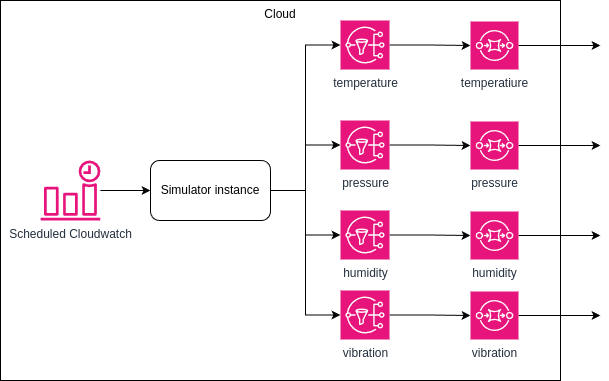

The diagram above was exported from draw.io. Its source (the exported page's mxGraphModel, read from the mxfile embedded in the PNG):
<mxGraphModel dx="1251" dy="680" grid="1" gridSize="10" guides="1" tooltips="1" connect="1" arrows="1" fold="1" page="1" pageScale="1" pageWidth="850" pageHeight="1100" math="0" shadow="0">
  <root>
    <mxCell id="0" />
    <mxCell id="1" parent="0" />
    <mxCell id="gQM4t5qX1nhUUEUkf2SE-3" value="Cloud" style="rounded=0;whiteSpace=wrap;html=1;fillColor=none;verticalAlign=top;movable=1;resizable=1;rotatable=1;deletable=1;editable=1;locked=0;connectable=1;" vertex="1" parent="1">
      <mxGeometry x="210" y="170" width="560" height="380" as="geometry" />
    </mxCell>
    <mxCell id="gQM4t5qX1nhUUEUkf2SE-1" value="Scheduled Cloudwatch" style="sketch=0;outlineConnect=0;fontColor=#232F3E;gradientColor=none;fillColor=#E7157B;strokeColor=none;dashed=0;verticalLabelPosition=bottom;verticalAlign=top;align=center;html=1;fontSize=12;fontStyle=0;aspect=fixed;pointerEvents=1;shape=mxgraph.aws4.event_time_based;" vertex="1" parent="1">
      <mxGeometry x="250" y="330" width="60" height="60" as="geometry" />
    </mxCell>
    <mxCell id="gQM4t5qX1nhUUEUkf2SE-16" style="edgeStyle=orthogonalEdgeStyle;rounded=0;orthogonalLoop=1;jettySize=auto;html=1;" edge="1" parent="1" source="gQM4t5qX1nhUUEUkf2SE-2" target="gQM4t5qX1nhUUEUkf2SE-7">
      <mxGeometry relative="1" as="geometry" />
    </mxCell>
    <mxCell id="gQM4t5qX1nhUUEUkf2SE-17" style="edgeStyle=orthogonalEdgeStyle;rounded=0;orthogonalLoop=1;jettySize=auto;html=1;" edge="1" parent="1" source="gQM4t5qX1nhUUEUkf2SE-2" target="gQM4t5qX1nhUUEUkf2SE-9">
      <mxGeometry relative="1" as="geometry" />
    </mxCell>
    <mxCell id="gQM4t5qX1nhUUEUkf2SE-2" value="Simulator instance" style="rounded=1;whiteSpace=wrap;html=1;" vertex="1" parent="1">
      <mxGeometry x="360" y="330" width="120" height="60" as="geometry" />
    </mxCell>
    <mxCell id="gQM4t5qX1nhUUEUkf2SE-4" value="" style="endArrow=classic;html=1;rounded=0;entryX=0;entryY=0.5;entryDx=0;entryDy=0;" edge="1" parent="1" source="gQM4t5qX1nhUUEUkf2SE-1" target="gQM4t5qX1nhUUEUkf2SE-2">
      <mxGeometry width="50" height="50" relative="1" as="geometry">
        <mxPoint x="290" y="480" as="sourcePoint" />
        <mxPoint x="340" y="430" as="targetPoint" />
      </mxGeometry>
    </mxCell>
    <mxCell id="gQM4t5qX1nhUUEUkf2SE-19" value="" style="edgeStyle=orthogonalEdgeStyle;rounded=0;orthogonalLoop=1;jettySize=auto;html=1;" edge="1" parent="1" source="gQM4t5qX1nhUUEUkf2SE-5" target="gQM4t5qX1nhUUEUkf2SE-6">
      <mxGeometry relative="1" as="geometry" />
    </mxCell>
    <mxCell id="gQM4t5qX1nhUUEUkf2SE-5" value="temperature" style="sketch=0;points=[[0,0,0],[0.25,0,0],[0.5,0,0],[0.75,0,0],[1,0,0],[0,1,0],[0.25,1,0],[0.5,1,0],[0.75,1,0],[1,1,0],[0,0.25,0],[0,0.5,0],[0,0.75,0],[1,0.25,0],[1,0.5,0],[1,0.75,0]];outlineConnect=0;fontColor=#232F3E;fillColor=#E7157B;strokeColor=#ffffff;dashed=0;verticalLabelPosition=bottom;verticalAlign=top;align=center;html=1;fontSize=12;fontStyle=0;aspect=fixed;shape=mxgraph.aws4.resourceIcon;resIcon=mxgraph.aws4.sns;" vertex="1" parent="1">
      <mxGeometry x="550" y="190" width="49" height="49" as="geometry" />
    </mxCell>
    <mxCell id="gQM4t5qX1nhUUEUkf2SE-23" style="edgeStyle=orthogonalEdgeStyle;rounded=0;orthogonalLoop=1;jettySize=auto;html=1;" edge="1" parent="1" source="gQM4t5qX1nhUUEUkf2SE-6">
      <mxGeometry relative="1" as="geometry">
        <mxPoint x="810" y="215" as="targetPoint" />
      </mxGeometry>
    </mxCell>
    <mxCell id="gQM4t5qX1nhUUEUkf2SE-6" value="temperatiure" style="sketch=0;points=[[0,0,0],[0.25,0,0],[0.5,0,0],[0.75,0,0],[1,0,0],[0,1,0],[0.25,1,0],[0.5,1,0],[0.75,1,0],[1,1,0],[0,0.25,0],[0,0.5,0],[0,0.75,0],[1,0.25,0],[1,0.5,0],[1,0.75,0]];outlineConnect=0;fontColor=#232F3E;fillColor=#E7157B;strokeColor=#ffffff;dashed=0;verticalLabelPosition=bottom;verticalAlign=top;align=center;html=1;fontSize=12;fontStyle=0;aspect=fixed;shape=mxgraph.aws4.resourceIcon;resIcon=mxgraph.aws4.sqs;" vertex="1" parent="1">
      <mxGeometry x="680" y="191" width="48" height="48" as="geometry" />
    </mxCell>
    <mxCell id="gQM4t5qX1nhUUEUkf2SE-20" value="" style="edgeStyle=orthogonalEdgeStyle;rounded=0;orthogonalLoop=1;jettySize=auto;html=1;" edge="1" parent="1" source="gQM4t5qX1nhUUEUkf2SE-7" target="gQM4t5qX1nhUUEUkf2SE-8">
      <mxGeometry relative="1" as="geometry" />
    </mxCell>
    <mxCell id="gQM4t5qX1nhUUEUkf2SE-7" value="pressure" style="sketch=0;points=[[0,0,0],[0.25,0,0],[0.5,0,0],[0.75,0,0],[1,0,0],[0,1,0],[0.25,1,0],[0.5,1,0],[0.75,1,0],[1,1,0],[0,0.25,0],[0,0.5,0],[0,0.75,0],[1,0.25,0],[1,0.5,0],[1,0.75,0]];outlineConnect=0;fontColor=#232F3E;fillColor=#E7157B;strokeColor=#ffffff;dashed=0;verticalLabelPosition=bottom;verticalAlign=top;align=center;html=1;fontSize=12;fontStyle=0;aspect=fixed;shape=mxgraph.aws4.resourceIcon;resIcon=mxgraph.aws4.sns;" vertex="1" parent="1">
      <mxGeometry x="550" y="290" width="49" height="49" as="geometry" />
    </mxCell>
    <mxCell id="gQM4t5qX1nhUUEUkf2SE-24" style="edgeStyle=orthogonalEdgeStyle;rounded=0;orthogonalLoop=1;jettySize=auto;html=1;" edge="1" parent="1" source="gQM4t5qX1nhUUEUkf2SE-8">
      <mxGeometry relative="1" as="geometry">
        <mxPoint x="810" y="315" as="targetPoint" />
      </mxGeometry>
    </mxCell>
    <mxCell id="gQM4t5qX1nhUUEUkf2SE-8" value="pressure" style="sketch=0;points=[[0,0,0],[0.25,0,0],[0.5,0,0],[0.75,0,0],[1,0,0],[0,1,0],[0.25,1,0],[0.5,1,0],[0.75,1,0],[1,1,0],[0,0.25,0],[0,0.5,0],[0,0.75,0],[1,0.25,0],[1,0.5,0],[1,0.75,0]];outlineConnect=0;fontColor=#232F3E;fillColor=#E7157B;strokeColor=#ffffff;dashed=0;verticalLabelPosition=bottom;verticalAlign=top;align=center;html=1;fontSize=12;fontStyle=0;aspect=fixed;shape=mxgraph.aws4.resourceIcon;resIcon=mxgraph.aws4.sqs;" vertex="1" parent="1">
      <mxGeometry x="680" y="291" width="48" height="48" as="geometry" />
    </mxCell>
    <mxCell id="gQM4t5qX1nhUUEUkf2SE-21" value="" style="edgeStyle=orthogonalEdgeStyle;rounded=0;orthogonalLoop=1;jettySize=auto;html=1;" edge="1" parent="1" source="gQM4t5qX1nhUUEUkf2SE-9" target="gQM4t5qX1nhUUEUkf2SE-10">
      <mxGeometry relative="1" as="geometry" />
    </mxCell>
    <mxCell id="gQM4t5qX1nhUUEUkf2SE-9" value="humidity" style="sketch=0;points=[[0,0,0],[0.25,0,0],[0.5,0,0],[0.75,0,0],[1,0,0],[0,1,0],[0.25,1,0],[0.5,1,0],[0.75,1,0],[1,1,0],[0,0.25,0],[0,0.5,0],[0,0.75,0],[1,0.25,0],[1,0.5,0],[1,0.75,0]];outlineConnect=0;fontColor=#232F3E;fillColor=#E7157B;strokeColor=#ffffff;dashed=0;verticalLabelPosition=bottom;verticalAlign=top;align=center;html=1;fontSize=12;fontStyle=0;aspect=fixed;shape=mxgraph.aws4.resourceIcon;resIcon=mxgraph.aws4.sns;" vertex="1" parent="1">
      <mxGeometry x="550" y="380" width="49" height="49" as="geometry" />
    </mxCell>
    <mxCell id="gQM4t5qX1nhUUEUkf2SE-25" style="edgeStyle=orthogonalEdgeStyle;rounded=0;orthogonalLoop=1;jettySize=auto;html=1;" edge="1" parent="1" source="gQM4t5qX1nhUUEUkf2SE-10">
      <mxGeometry relative="1" as="geometry">
        <mxPoint x="810" y="405" as="targetPoint" />
      </mxGeometry>
    </mxCell>
    <mxCell id="gQM4t5qX1nhUUEUkf2SE-10" value="humidity" style="sketch=0;points=[[0,0,0],[0.25,0,0],[0.5,0,0],[0.75,0,0],[1,0,0],[0,1,0],[0.25,1,0],[0.5,1,0],[0.75,1,0],[1,1,0],[0,0.25,0],[0,0.5,0],[0,0.75,0],[1,0.25,0],[1,0.5,0],[1,0.75,0]];outlineConnect=0;fontColor=#232F3E;fillColor=#E7157B;strokeColor=#ffffff;dashed=0;verticalLabelPosition=bottom;verticalAlign=top;align=center;html=1;fontSize=12;fontStyle=0;aspect=fixed;shape=mxgraph.aws4.resourceIcon;resIcon=mxgraph.aws4.sqs;" vertex="1" parent="1">
      <mxGeometry x="680" y="381" width="48" height="48" as="geometry" />
    </mxCell>
    <mxCell id="gQM4t5qX1nhUUEUkf2SE-22" value="" style="edgeStyle=orthogonalEdgeStyle;rounded=0;orthogonalLoop=1;jettySize=auto;html=1;" edge="1" parent="1" source="gQM4t5qX1nhUUEUkf2SE-11" target="gQM4t5qX1nhUUEUkf2SE-12">
      <mxGeometry relative="1" as="geometry" />
    </mxCell>
    <mxCell id="gQM4t5qX1nhUUEUkf2SE-11" value="vibration" style="sketch=0;points=[[0,0,0],[0.25,0,0],[0.5,0,0],[0.75,0,0],[1,0,0],[0,1,0],[0.25,1,0],[0.5,1,0],[0.75,1,0],[1,1,0],[0,0.25,0],[0,0.5,0],[0,0.75,0],[1,0.25,0],[1,0.5,0],[1,0.75,0]];outlineConnect=0;fontColor=#232F3E;fillColor=#E7157B;strokeColor=#ffffff;dashed=0;verticalLabelPosition=bottom;verticalAlign=top;align=center;html=1;fontSize=12;fontStyle=0;aspect=fixed;shape=mxgraph.aws4.resourceIcon;resIcon=mxgraph.aws4.sns;" vertex="1" parent="1">
      <mxGeometry x="550" y="460" width="49" height="49" as="geometry" />
    </mxCell>
    <mxCell id="gQM4t5qX1nhUUEUkf2SE-26" style="edgeStyle=orthogonalEdgeStyle;rounded=0;orthogonalLoop=1;jettySize=auto;html=1;" edge="1" parent="1" source="gQM4t5qX1nhUUEUkf2SE-12">
      <mxGeometry relative="1" as="geometry">
        <mxPoint x="810" y="485" as="targetPoint" />
      </mxGeometry>
    </mxCell>
    <mxCell id="gQM4t5qX1nhUUEUkf2SE-12" value="vibration" style="sketch=0;points=[[0,0,0],[0.25,0,0],[0.5,0,0],[0.75,0,0],[1,0,0],[0,1,0],[0.25,1,0],[0.5,1,0],[0.75,1,0],[1,1,0],[0,0.25,0],[0,0.5,0],[0,0.75,0],[1,0.25,0],[1,0.5,0],[1,0.75,0]];outlineConnect=0;fontColor=#232F3E;fillColor=#E7157B;strokeColor=#ffffff;dashed=0;verticalLabelPosition=bottom;verticalAlign=top;align=center;html=1;fontSize=12;fontStyle=0;aspect=fixed;shape=mxgraph.aws4.resourceIcon;resIcon=mxgraph.aws4.sqs;" vertex="1" parent="1">
      <mxGeometry x="680" y="461" width="48" height="48" as="geometry" />
    </mxCell>
    <mxCell id="gQM4t5qX1nhUUEUkf2SE-15" style="edgeStyle=orthogonalEdgeStyle;rounded=0;orthogonalLoop=1;jettySize=auto;html=1;entryX=0;entryY=0.5;entryDx=0;entryDy=0;entryPerimeter=0;" edge="1" parent="1" source="gQM4t5qX1nhUUEUkf2SE-2" target="gQM4t5qX1nhUUEUkf2SE-5">
      <mxGeometry relative="1" as="geometry" />
    </mxCell>
    <mxCell id="gQM4t5qX1nhUUEUkf2SE-18" style="edgeStyle=orthogonalEdgeStyle;rounded=0;orthogonalLoop=1;jettySize=auto;html=1;entryX=0;entryY=0.5;entryDx=0;entryDy=0;entryPerimeter=0;" edge="1" parent="1" source="gQM4t5qX1nhUUEUkf2SE-2" target="gQM4t5qX1nhUUEUkf2SE-11">
      <mxGeometry relative="1" as="geometry" />
    </mxCell>
  </root>
</mxGraphModel>